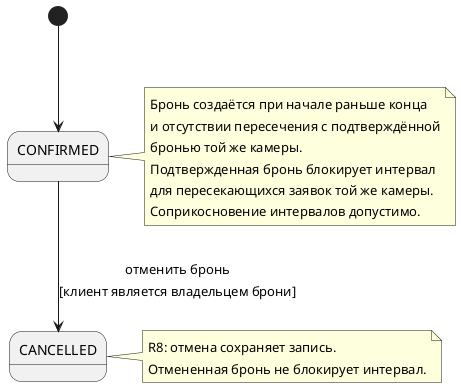

The diagram above was rendered by PlantUML. Its source (embedded in the PNG):
@startuml State_Booking
state "CONFIRMED" as Confirmed
state "CANCELLED" as Cancelled

[*] --> Confirmed
Confirmed --> Cancelled : отменить бронь\n[клиент является владельцем брони]

note right of Confirmed
  Бронь создаётся при начале раньше конца
  и отсутствии пересечения с подтверждённой
  бронью той же камеры.
  Подтвержденная бронь блокирует интервал
  для пересекающихся заявок той же камеры.
  Соприкосновение интервалов допустимо.
end note

note right of Cancelled
  R8: отмена сохраняет запись.
  Отмененная бронь не блокирует интервал.
end note
@enduml